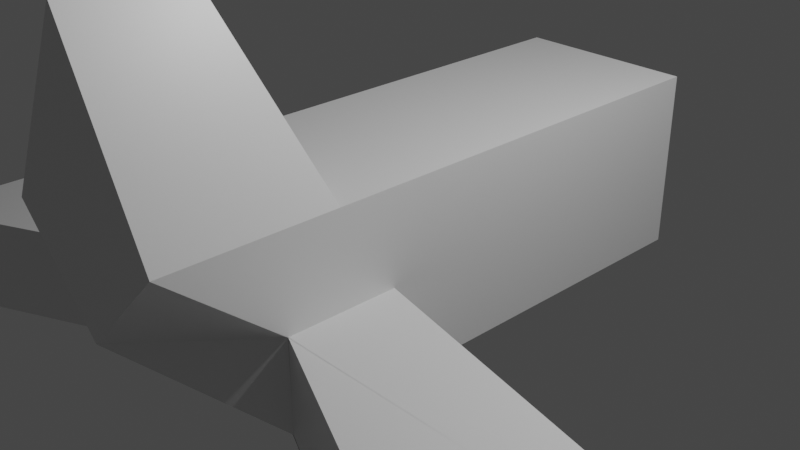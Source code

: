 # Source: Ship1.blend  (saved by Blender 3.1.7; exported with 4.5.12 LTS)
import bpy
from mathutils import Matrix  # noqa: F401  (used for matrix-valued properties, if any)

bpy.ops.wm.read_factory_settings(use_empty=True)
scene = bpy.context.scene
scene.name = 'Scene'

# ---- collections
col_collection = bpy.data.collections.new('Collection'); scene.collection.children.link(col_collection)

# ---- materials (node trees are filled in below, after node groups)
mat_material = bpy.data.materials.new('Material')
mat_material.alpha_threshold = 0.0
mat_material.use_transparent_shadow = False
mat_material.line_color = (0.0, 0.0, 0.0, 1.0)

# ---- material node trees
mat_material.use_nodes = True; mat_material.node_tree.nodes.clear()
_N = mat_material.node_tree.nodes; _L = mat_material.node_tree.links
n0 = _N.new('ShaderNodeOutputMaterial'); n0.name = 'Material Output'; n0.location = (300, 300)
n1 = _N.new('ShaderNodeBsdfPrincipled'); n1.name = 'Principled BSDF'; n1.location = (10, 300)
n1.distribution = 'GGX'
n1.subsurface_method = 'RANDOM_WALK_SKIN'
n1.inputs[2].default_value = 0.4
n1.inputs[3].default_value = 1.45
n1.inputs[27].default_value = (0.0, 0.0, 0.0, 1.0)
n1.inputs[28].default_value = 1.0
_L.new(n1.outputs[0], n0.inputs[0])
n0.is_active_output = True

# ---- world
world_world = bpy.data.worlds.new('World'); scene.world = world_world
world_world.use_nodes = True; world_world.node_tree.nodes.clear()
_N = world_world.node_tree.nodes; _L = world_world.node_tree.links
n0 = _N.new('ShaderNodeOutputWorld'); n0.name = 'World Output'; n0.location = (300, 300)
n1 = _N.new('ShaderNodeBackground'); n1.name = 'Background'; n1.location = (10, 300)
n1.inputs[0].default_value = (0.05088, 0.05088, 0.05088, 1.0)
_L.new(n1.outputs[0], n0.inputs[0])
n0.is_active_output = True
world_world.color = (0.05088, 0.05088, 0.05088)
world_world.use_sun_shadow = False
world_world.sun_shadow_jitter_overblur = 0.0

# ---- cameras
cam_camera = bpy.data.cameras.new('Camera')
cam_camera.clip_end = 100.0
cam_camera.ortho_scale = 7.314

# ---- lights
light_light = bpy.data.lights.new('Light', 'POINT')
light_light.transmission_factor = 0.0
light_light.energy = 1000.0
light_light.shadow_soft_size = 0.1
light_light.shadow_maximum_resolution = 0.006
light_light.use_absolute_resolution = True

# ---- meshes
me_cube = bpy.data.meshes.new('Cube')
me_cube.from_pydata([(1.0, 1.0, 1.0), (1.0, 1.0, -1.0), (1.0, -1.0, 1.0), (1.0, -1.0, -1.0), (-1.0, 1.0, 1.0), (-1.0, 1.0, -1.0), (-1.0, -1.0, 1.0), (-1.0, -1.0, -1.0), (-1.0, -2.212, -1.0), (-1.0, -3.426, 1.0), (1.0, -3.426, 1.0), (1.0, -2.209, -1.0), (1.0, 3.229, -1.0), (-1.0, 3.229, -1.0), (1.0, 3.229, 1.0), (-1.0, 3.229, 1.0), (1.0, 3.229, -1.0), (-1.0, 3.229, -1.0), (1.0, 3.229, 1.0), (-1.0, 3.229, 1.0), (1.0, 3.229, -1.0), (-1.0, 3.229, -1.0), (1.0, 3.229, 1.0), (-1.0, 3.229, 1.0), (1.0, 3.229, -1.0), (-1.0, 3.229, -1.0), (1.0, 3.229, 1.0), (-1.0, 3.229, 1.0), (0.0, -1.0, -1.0), (0.0, -1.0, 1.0), (0.0, 1.0, -1.0), (0.0, 4.68, -0.842), (0.0, 1.0, 1.0), (0.0, -3.426, 2.897), (-0.0053, -2.219, -0.9964), (0.0, 3.229, -1.0), (0.0, 3.229, 1.0), (0.0, 3.229, -1.0), (0.0, 3.229, 1.0), (1.0, 1.0, 0.0), (-1.0, -1.0, 0.0), (1.0, -1.0, 0.0), (-1.0, 1.0, 0.0), (-1.0, -2.212, 0.0), (1.0, -2.215, 0.0), (1.0, 3.229, 0.0), (-1.0, 3.229, 0.0), (1.0, 3.229, 0.0), (-1.0, 3.229, 0.0), (0.0, -3.426, 0.0), (1.0, -2.215, -1.0), (1.0, -1.0, 0.0), (1.0, -1.0, -1.0), (1.0, -2.21, 0.0), (1.0, -2.21, -1.0), (3.633, -3.426, 0.0), (3.633, -3.426, -1.0), (-3.547, -1.0, -1.0), (-3.547, -3.426, -1.0), (-3.547, -1.0, 0.0), (-3.547, -3.426, 0.0), (-1.0, -2.213, -1.0), (-1.0, -2.213, 1.0), (1.0, -2.213, -1.0), (1.0, -2.213, 1.0), (0.0, -2.213, 2.897), (0.0, -2.213, -1.0), (1.0, -2.213, 0.0), (-1.0, -2.213, 0.0), (1.0, -2.213, -1.0), (1.0, -2.213, 0.0), (3.633, -2.213, -1.0), (3.633, -2.213, 0.0), (-3.547, -2.213, -1.0), (-3.547, -2.213, 0.0), (-1.0, -1.606, 1.0), (1.0, -1.606, 1.0), (-1.0, -1.606, -1.0), (1.0, -1.606, -1.0), (0.0, -1.606, 1.0), (0.0, -1.606, -1.0), (1.0, -1.606, 0.0), (-1.0, -1.606, 0.0), (1.0, -1.606, -1.0), (1.0, -1.606, 0.0), (3.633, -1.606, -1.0), (3.633, -1.606, 0.0), (-3.547, -1.606, -1.0), (-3.547, -1.606, 0.0), (-3.547, -1.0, 0.0), (-3.547, -1.0, 0.0), (-1.0, -1.0, -1.0), (-1.0, -1.0, 0.0), (-3.547, -1.606, -1.0), (-3.547, -1.606, 0.0)], [(11, 50), (90, 89)], [(32, 4, 6, 29), (8, 43, 60, 58), (40, 6, 4, 42), (30, 1, 3, 28), (39, 0, 2, 41), (42, 4, 15, 46), (49, 33, 9, 43), (66, 63, 11, 34), (65, 62, 9, 33), (67, 64, 10, 44), (36, 14, 18, 38), (30, 5, 13, 35), (32, 0, 14, 36), (39, 1, 12, 45), (45, 12, 16, 47), (46, 15, 19, 48), (35, 13, 17, 37), (24, 25, 31), (25, 24, 20, 21), (24, 26, 22, 20), (27, 25, 21, 23), (26, 27, 23, 22), (4, 32, 36, 15), (27, 26, 31), (26, 24, 31), (25, 27, 31), (12, 35, 37, 16), (1, 30, 35, 12), (15, 36, 38, 19), (64, 65, 33, 10), (61, 66, 34, 8), (44, 10, 33, 49), (5, 30, 28, 7), (0, 32, 29, 2), (11, 44, 49, 34), (13, 46, 48, 17), (14, 45, 47, 18), (0, 39, 45, 14), (44, 11, 54, 53), (34, 49, 43, 8), (5, 42, 46, 13), (1, 39, 41, 3), (7, 40, 42, 5), (62, 68, 43, 9), (83, 52, 85), (67, 44, 53, 70), (78, 3, 52, 83), (3, 41, 51, 52), (71, 72, 55, 56), (70, 53, 55, 72), (53, 54, 56, 55), (74, 73, 58, 60), (61, 8, 58, 73), (82, 40, 88), (87, 88, 94, 93), (43, 68, 74, 60), (77, 61, 73, 87), (88, 87, 73, 74), (84, 70, 72, 86), (85, 86, 72, 71), (11, 63, 69, 54), (81, 67, 70, 84), (54, 69, 71, 56), (75, 82, 68, 62), (77, 80, 66, 61), (76, 79, 65, 64), (81, 76, 64, 67), (79, 75, 62, 65), (80, 78, 63, 66), (28, 3, 78, 80), (29, 6, 75, 79), (41, 2, 76, 81), (2, 29, 79, 76), (7, 28, 80, 77), (6, 40, 82, 75), (41, 81, 84, 51), (51, 84, 86), (7, 87, 93, 91), (7, 77, 87), (68, 82, 88, 74), (63, 78, 83, 69), (69, 83, 85, 71), (40, 7, 91, 92), (88, 40, 92, 94), (94, 91, 93), (94, 92, 91), (52, 51, 86, 85)])
_uv = me_cube.uv_layers.new(name='UVMap')
_uv.uv.foreach_set('vector', [0.75, 0.5, 0.875, 0.5, 0.875, 0.75, 0.75, 0.75, 0.375, 1.0, 0.5, 1.0, 0.5, 1.0, 0.375, 1.0, 0.5, 0.0, 0.625, 0.0, 0.625, 0.25, 0.5, 0.25, 0.25, 0.5, 0.375, 0.5, 0.375, 0.75, 0.25, 0.75, 0.5, 0.5, 0.625, 0.5, 0.625, 0.75, 0.5, 0.75, 0.5, 0.25, 0.625, 0.25, 0.625, 0.25, 0.5, 0.25, 0.5, 0.875, 0.625, 0.875, 0.625, 1.0, 0.5, 1.0, 0.25, 0.75, 0.375, 0.75, 0.375, 0.75, 0.25, 0.75, 0.75, 0.75, 0.875, 0.75, 0.875, 0.75, 0.75, 0.75, 0.5, 0.75, 0.625, 0.75, 0.625, 0.75, 0.5, 0.75, 0.75, 0.5, 0.625, 0.5, 0.625, 0.5, 0.75, 0.5, 0.25, 0.5, 0.125, 0.5, 0.125, 0.5, 0.25, 0.5, 0.75, 0.5, 0.625, 0.5, 0.625, 0.5, 0.75, 0.5, 0.5, 0.5, 0.375, 0.5, 0.375, 0.5, 0.5, 0.5, 0.5, 0.5, 0.375, 0.5, 0.375, 0.5, 0.5, 0.5, 0.5, 0.25, 0.625, 0.25, 0.625, 0.25, 0.5, 0.25, 0.25, 0.5, 0.125, 0.5, 0.125, 0.5, 0.25, 0.5, 0.375, 0.5, 0.375, 0.25, 0.375, 0.5, 0.375, 0.25, 0.375, 0.5, 0.375, 0.5, 0.375, 0.25, 0.375, 0.5, 0.625, 0.5, 0.625, 0.5, 0.375, 0.5, 0.625, 0.25, 0.375, 0.25, 0.375, 0.25, 0.625, 0.25, 0.625, 0.5, 0.625, 0.25, 0.625, 0.25, 0.625, 0.5, 0.875, 0.5, 0.75, 0.5, 0.75, 0.5, 0.875, 0.5, 0.625, 0.25, 0.625, 0.5, 0.625, 0.25, 0.625, 0.5, 0.375, 0.5, 0.625, 0.5, 0.375, 0.25, 0.625, 0.25, 0.375, 0.25, 0.375, 0.5, 0.25, 0.5, 0.25, 0.5, 0.375, 0.5, 0.375, 0.5, 0.25, 0.5, 0.25, 0.5, 0.375, 0.5, 0.875, 0.5, 0.75, 0.5, 0.75, 0.5, 0.875, 0.5, 0.625, 0.75, 0.75, 0.75, 0.75, 0.75, 0.625, 0.75, 0.125, 0.75, 0.25, 0.75, 0.25, 0.75, 0.125, 0.75, 0.5, 0.75, 0.625, 0.75, 0.625, 0.875, 0.5, 0.875, 0.125, 0.5, 0.25, 0.5, 0.25, 0.75, 0.125, 0.75, 0.625, 0.5, 0.75, 0.5, 0.75, 0.75, 0.625, 0.75, 0.375, 0.75, 0.5, 0.75, 0.5, 0.875, 0.375, 0.875, 0.375, 0.25, 0.5, 0.25, 0.5, 0.25, 0.375, 0.25, 0.625, 0.5, 0.5, 0.5, 0.5, 0.5, 0.625, 0.5, 0.625, 0.5, 0.5, 0.5, 0.5, 0.5, 0.625, 0.5, 0.5, 0.75, 0.375, 0.75, 0.375, 0.75, 0.5, 0.75, 0.375, 0.875, 0.5, 0.875, 0.5, 1.0, 0.375, 1.0, 0.375, 0.25, 0.5, 0.25, 0.5, 0.25, 0.375, 0.25, 0.375, 0.5, 0.5, 0.5, 0.5, 0.75, 0.375, 0.75, 0.375, 0.0, 0.5, 0.0, 0.5, 0.25, 0.375, 0.25, 0.625, 0.0, 0.5, 0.0, 0.5, 0.0, 0.625, 0.0, 0.375, 0.75, 0.375, 0.75, 0.375, 0.75, 0.5, 0.75, 0.5, 0.75, 0.5, 0.75, 0.5, 0.75, 0.375, 0.75, 0.375, 0.75, 0.375, 0.75, 0.375, 0.75, 0.375, 0.75, 0.5, 0.75, 0.5, 0.75, 0.375, 0.75, 0.375, 0.75, 0.5, 0.75, 0.5, 0.75, 0.375, 0.75, 0.5, 0.75, 0.5, 0.75, 0.5, 0.75, 0.5, 0.75, 0.5, 0.75, 0.375, 0.75, 0.375, 0.75, 0.5, 0.75, 0.5, 0.0, 0.375, 0.0, 0.375, 0.0, 0.5, 0.0, 0.125, 0.75, 0.125, 0.75, 0.125, 0.75, 0.125, 0.75, 0.5, 0.0, 0.5, 0.0, 0.5, 0.0, 0.375, 0.0, 0.5, 0.0, 0.5, 0.0, 0.375, 0.0, 0.5, 0.0, 0.5, 0.0, 0.5, 0.0, 0.5, 0.0, 0.125, 0.75, 0.125, 0.75, 0.125, 0.75, 0.125, 0.75, 0.5, 0.0, 0.375, 0.0, 0.375, 0.0, 0.5, 0.0, 0.5, 0.75, 0.5, 0.75, 0.5, 0.75, 0.5, 0.75, 0.375, 0.75, 0.5, 0.75, 0.5, 0.75, 0.375, 0.75, 0.375, 0.75, 0.375, 0.75, 0.375, 0.75, 0.375, 0.75, 0.5, 0.75, 0.5, 0.75, 0.5, 0.75, 0.5, 0.75, 0.375, 0.75, 0.375, 0.75, 0.375, 0.75, 0.375, 0.75, 0.625, 0.0, 0.5, 0.0, 0.5, 0.0, 0.625, 0.0, 0.125, 0.75, 0.25, 0.75, 0.25, 0.75, 0.125, 0.75, 0.625, 0.75, 0.75, 0.75, 0.75, 0.75, 0.625, 0.75, 0.5, 0.75, 0.625, 0.75, 0.625, 0.75, 0.5, 0.75, 0.75, 0.75, 0.875, 0.75, 0.875, 0.75, 0.75, 0.75, 0.25, 0.75, 0.375, 0.75, 0.375, 0.75, 0.25, 0.75, 0.25, 0.75, 0.375, 0.75, 0.375, 0.75, 0.25, 0.75, 0.75, 0.75, 0.875, 0.75, 0.875, 0.75, 0.75, 0.75, 0.5, 0.75, 0.625, 0.75, 0.625, 0.75, 0.5, 0.75, 0.625, 0.75, 0.75, 0.75, 0.75, 0.75, 0.625, 0.75, 0.125, 0.75, 0.25, 0.75, 0.25, 0.75, 0.125, 0.75, 0.625, 0.0, 0.5, 0.0, 0.5, 0.0, 0.625, 0.0, 0.5, 0.75, 0.5, 0.75, 0.5, 0.75, 0.5, 0.75, 0.5, 0.75, 0.5, 0.75, 0.5, 0.75, 0.125, 0.75, 0.125, 0.75, 0.125, 0.75, 0.125, 0.75, 0.125, 0.75, 0.125, 0.75, 0.125, 0.75, 0.5, 0.0, 0.5, 0.0, 0.5, 0.0, 0.5, 0.0, 0.375, 0.75, 0.375, 0.75, 0.375, 0.75, 0.375, 0.75, 0.375, 0.75, 0.375, 0.75, 0.375, 0.75, 0.375, 0.75, 0.5, 0.0, 0.375, 0.0, 0.375, 0.0, 0.5, 0.0, 0.5, 0.0, 0.5, 0.0, 0.5, 0.0, 0.5, 0.0, 0.0, 0.0, 0.0, 0.0, 0.0, 0.0, 0.0, 0.0, 0.0, 0.0, 0.0, 0.0, 0.375, 0.75, 0.5, 0.75, 0.5, 0.75, 0.375, 0.75])
me_cube.materials.append(mat_material)
me_cube.use_remesh_preserve_volume = False
me_cube.use_remesh_preserve_attributes = False
me_cube.use_mirror_vertex_groups = False
me_cube.update()

# ---- objects
ob_cube = bpy.data.objects.new('Cube', me_cube)
ob_light = bpy.data.objects.new('Light', light_light)
ob_camera = bpy.data.objects.new('Camera', cam_camera)

# ---- transforms, parenting, visibility, modifiers, constraints
ob_cube.location = (0.0, 0.0, 0.0)
ob_cube.lock_rotations_4d = False
ob_cube.empty_display_type = 'ARROWS'
ob_cube.lineart.crease_threshold = 0.0
ob_light.location = (4.076, 1.005, 5.904)
ob_light.rotation_euler = (0.6503, 0.05522, 1.866)
ob_light.lock_rotations_4d = False
ob_light.empty_display_type = 'ARROWS'
ob_light.color = (0.0, 0.0, 0.0, 0.0)
ob_light.lineart.crease_threshold = 0.0
ob_camera.location = (7.359, -6.926, 4.958)
ob_camera.rotation_euler = (1.109, 0.0, 0.8149)
ob_camera.lock_rotations_4d = False
ob_camera.empty_display_type = 'ARROWS'
ob_camera.color = (0.0, 0.0, 0.0, 0.0)
ob_camera.display_type = 'WIRE'
ob_camera.lineart.crease_threshold = 0.0

# ---- collection membership
col_collection.objects.link(ob_cube)
col_collection.objects.link(ob_light)
col_collection.objects.link(ob_camera)

# ---- scene / render settings (as saved in the file)
scene.camera = ob_camera
scene.frame_start = 1; scene.frame_end = 250; scene.frame_set(1)
scene.render.engine = 'BLENDER_EEVEE_NEXT'
scene.cycles.sampling_pattern = 'TABULATED_SOBOL'
scene.cycles.use_light_tree = False
scene.view_settings.view_transform = 'Filmic'
bpy.context.view_layer.update()

